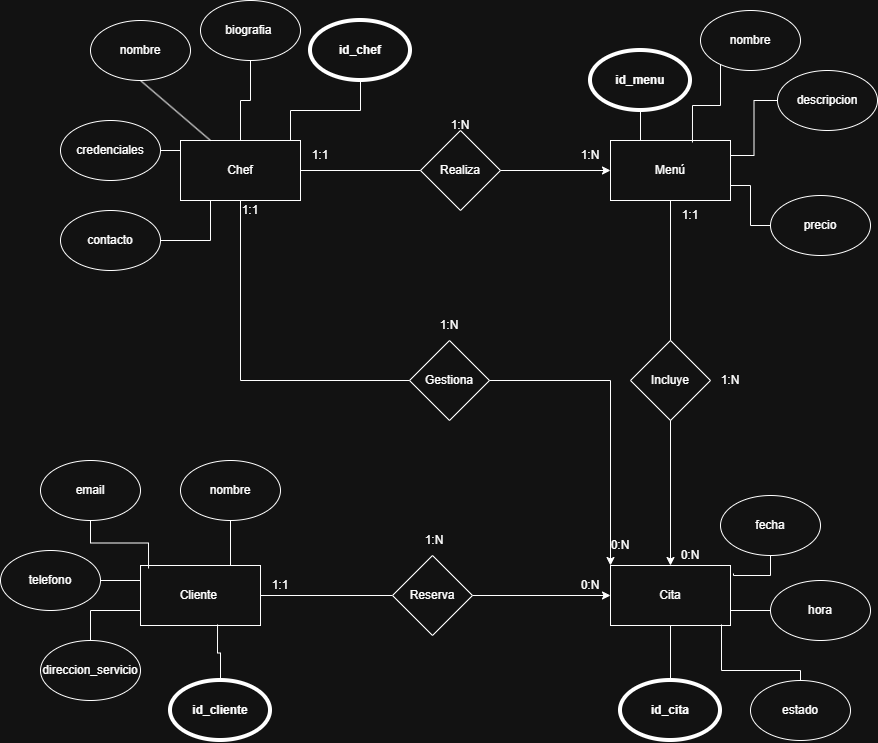

The diagram above was exported from draw.io. Its source (the exported page's mxGraphModel, read from the mxfile embedded in the PNG):
<mxGraphModel dx="2205" dy="788" grid="1" gridSize="10" guides="1" tooltips="1" connect="1" arrows="1" fold="1" page="1" pageScale="1" pageWidth="827" pageHeight="1169" math="0" shadow="0">
  <root>
    <mxCell id="0" />
    <mxCell id="1" parent="0" />
    <mxCell id="iP6qFsnFPnCqgNwN-Dad-10" edge="1" parent="1" source="HG4OUkxX6aAIGdAG06g5-1" style="edgeStyle=orthogonalEdgeStyle;rounded=0;orthogonalLoop=1;jettySize=auto;html=1;entryX=0;entryY=0.5;entryDx=0;entryDy=0;" target="HG4OUkxX6aAIGdAG06g5-3">
      <mxGeometry relative="1" as="geometry" />
    </mxCell>
    <mxCell id="iP6qFsnFPnCqgNwN-Dad-13" edge="1" parent="1" source="HG4OUkxX6aAIGdAG06g5-1" style="edgeStyle=orthogonalEdgeStyle;rounded=0;orthogonalLoop=1;jettySize=auto;html=1;entryX=0;entryY=0;entryDx=0;entryDy=0;" target="HG4OUkxX6aAIGdAG06g5-4">
      <mxGeometry relative="1" as="geometry">
        <Array as="points">
          <mxPoint x="190" y="400" />
          <mxPoint x="560" y="400" />
        </Array>
      </mxGeometry>
    </mxCell>
    <mxCell id="HG4OUkxX6aAIGdAG06g5-1" parent="1" style="rounded=0;whiteSpace=wrap;html=1;" value="Chef" vertex="1">
      <mxGeometry height="60" width="120" x="130" y="160" as="geometry" />
    </mxCell>
    <mxCell id="iP6qFsnFPnCqgNwN-Dad-11" edge="1" parent="1" source="iP6qFsnFPnCqgNwN-Dad-25" style="edgeStyle=orthogonalEdgeStyle;rounded=0;orthogonalLoop=1;jettySize=auto;html=1;" target="HG4OUkxX6aAIGdAG06g5-4">
      <mxGeometry relative="1" as="geometry" />
    </mxCell>
    <mxCell id="HG4OUkxX6aAIGdAG06g5-2" parent="1" style="rounded=0;whiteSpace=wrap;html=1;" value="Cliente&amp;nbsp;" vertex="1">
      <mxGeometry height="60" width="120" x="90" y="585" as="geometry" />
    </mxCell>
    <mxCell id="HG4OUkxX6aAIGdAG06g5-3" parent="1" style="rounded=0;whiteSpace=wrap;html=1;" value="Menú" vertex="1">
      <mxGeometry height="60" width="120" x="560" y="160" as="geometry" />
    </mxCell>
    <mxCell id="iP6qFsnFPnCqgNwN-Dad-12" edge="1" parent="1" source="HG4OUkxX6aAIGdAG06g5-4" style="edgeStyle=orthogonalEdgeStyle;rounded=0;orthogonalLoop=1;jettySize=auto;html=1;endArrow=none;endFill=0;startArrow=classic;startFill=1;" target="HG4OUkxX6aAIGdAG06g5-3">
      <mxGeometry relative="1" as="geometry" />
    </mxCell>
    <mxCell id="HG4OUkxX6aAIGdAG06g5-4" parent="1" style="rounded=0;whiteSpace=wrap;html=1;" value="Cita" vertex="1">
      <mxGeometry height="60" width="120" x="560" y="585" as="geometry" />
    </mxCell>
    <mxCell id="iP6qFsnFPnCqgNwN-Dad-1" parent="1" style="ellipse;whiteSpace=wrap;html=1;" value="nombre" vertex="1">
      <mxGeometry height="60" width="100" x="40" y="40" as="geometry" />
    </mxCell>
    <mxCell id="iP6qFsnFPnCqgNwN-Dad-2" edge="1" parent="1" source="HG4OUkxX6aAIGdAG06g5-1" style="endArrow=none;html=1;rounded=0;exitX=0.25;exitY=0;exitDx=0;exitDy=0;entryX=0.5;entryY=1;entryDx=0;entryDy=0;" target="iP6qFsnFPnCqgNwN-Dad-1" value="">
      <mxGeometry height="50" relative="1" width="50" as="geometry">
        <mxPoint x="170" y="150" as="sourcePoint" />
        <mxPoint x="130" y="70" as="targetPoint" />
      </mxGeometry>
    </mxCell>
    <mxCell id="iP6qFsnFPnCqgNwN-Dad-51" edge="1" parent="1" source="iP6qFsnFPnCqgNwN-Dad-3" style="edgeStyle=orthogonalEdgeStyle;rounded=0;orthogonalLoop=1;jettySize=auto;html=1;endArrow=none;endFill=0;" target="HG4OUkxX6aAIGdAG06g5-1">
      <mxGeometry relative="1" as="geometry" />
    </mxCell>
    <mxCell id="iP6qFsnFPnCqgNwN-Dad-3" parent="1" style="ellipse;whiteSpace=wrap;html=1;" value="biografia&amp;nbsp;" vertex="1">
      <mxGeometry height="60" width="100" x="150" y="20" as="geometry" />
    </mxCell>
    <mxCell id="iP6qFsnFPnCqgNwN-Dad-53" edge="1" parent="1" source="iP6qFsnFPnCqgNwN-Dad-4" style="edgeStyle=orthogonalEdgeStyle;rounded=0;orthogonalLoop=1;jettySize=auto;html=1;entryX=0.25;entryY=1;entryDx=0;entryDy=0;endArrow=none;endFill=0;" target="HG4OUkxX6aAIGdAG06g5-1">
      <mxGeometry relative="1" as="geometry" />
    </mxCell>
    <mxCell id="iP6qFsnFPnCqgNwN-Dad-4" parent="1" style="ellipse;whiteSpace=wrap;html=1;" value="contacto" vertex="1">
      <mxGeometry height="60" width="100" x="10" y="230" as="geometry" />
    </mxCell>
    <mxCell id="iP6qFsnFPnCqgNwN-Dad-52" edge="1" parent="1" source="iP6qFsnFPnCqgNwN-Dad-5" style="edgeStyle=orthogonalEdgeStyle;rounded=0;orthogonalLoop=1;jettySize=auto;html=1;entryX=0;entryY=0.25;entryDx=0;entryDy=0;endArrow=none;endFill=0;" target="HG4OUkxX6aAIGdAG06g5-1">
      <mxGeometry relative="1" as="geometry" />
    </mxCell>
    <mxCell id="iP6qFsnFPnCqgNwN-Dad-5" parent="1" style="ellipse;whiteSpace=wrap;html=1;" value="credenciales" vertex="1">
      <mxGeometry height="60" width="100" x="10" y="140" as="geometry" />
    </mxCell>
    <mxCell id="iP6qFsnFPnCqgNwN-Dad-57" edge="1" parent="1" source="iP6qFsnFPnCqgNwN-Dad-6" style="edgeStyle=orthogonalEdgeStyle;rounded=0;orthogonalLoop=1;jettySize=auto;html=1;entryX=1;entryY=0.75;entryDx=0;entryDy=0;endArrow=none;endFill=0;" target="HG4OUkxX6aAIGdAG06g5-3">
      <mxGeometry relative="1" as="geometry" />
    </mxCell>
    <mxCell id="iP6qFsnFPnCqgNwN-Dad-6" parent="1" style="ellipse;whiteSpace=wrap;html=1;" value="precio" vertex="1">
      <mxGeometry height="60" width="100" x="720" y="215" as="geometry" />
    </mxCell>
    <mxCell id="iP6qFsnFPnCqgNwN-Dad-56" edge="1" parent="1" source="iP6qFsnFPnCqgNwN-Dad-7" style="edgeStyle=orthogonalEdgeStyle;rounded=0;orthogonalLoop=1;jettySize=auto;html=1;entryX=1;entryY=0.25;entryDx=0;entryDy=0;endArrow=none;endFill=0;" target="HG4OUkxX6aAIGdAG06g5-3">
      <mxGeometry relative="1" as="geometry" />
    </mxCell>
    <mxCell id="iP6qFsnFPnCqgNwN-Dad-7" parent="1" style="ellipse;whiteSpace=wrap;html=1;" value="descripcion" vertex="1">
      <mxGeometry height="60" width="100" x="727" y="90" as="geometry" />
    </mxCell>
    <mxCell id="iP6qFsnFPnCqgNwN-Dad-8" parent="1" style="ellipse;whiteSpace=wrap;html=1;" value="nombre" vertex="1">
      <mxGeometry height="60" width="100" x="650" y="30" as="geometry" />
    </mxCell>
    <mxCell id="iP6qFsnFPnCqgNwN-Dad-54" edge="1" parent="1" source="iP6qFsnFPnCqgNwN-Dad-9" style="edgeStyle=orthogonalEdgeStyle;rounded=0;orthogonalLoop=1;jettySize=auto;html=1;entryX=0.25;entryY=0;entryDx=0;entryDy=0;endArrow=none;endFill=0;" target="HG4OUkxX6aAIGdAG06g5-3">
      <mxGeometry relative="1" as="geometry" />
    </mxCell>
    <mxCell id="iP6qFsnFPnCqgNwN-Dad-9" parent="1" style="ellipse;whiteSpace=wrap;html=1;strokeWidth=4;" value="&lt;b&gt;id_menu&lt;/b&gt;" vertex="1">
      <mxGeometry height="60" width="100" x="540" y="70" as="geometry" />
    </mxCell>
    <mxCell id="iP6qFsnFPnCqgNwN-Dad-14" parent="1" style="text;html=1;whiteSpace=wrap;strokeColor=none;fillColor=none;align=center;verticalAlign=middle;rounded=0;" value="1:1" vertex="1">
      <mxGeometry height="30" width="60" x="240" y="160" as="geometry" />
    </mxCell>
    <mxCell id="iP6qFsnFPnCqgNwN-Dad-15" parent="1" style="text;html=1;whiteSpace=wrap;strokeColor=none;fillColor=none;align=center;verticalAlign=middle;rounded=0;" value="1:N" vertex="1">
      <mxGeometry height="30" width="60" x="510" y="160" as="geometry" />
    </mxCell>
    <mxCell id="iP6qFsnFPnCqgNwN-Dad-17" parent="1" style="rhombus;whiteSpace=wrap;html=1;" value="Realiza" vertex="1">
      <mxGeometry height="80" width="80" x="370" y="150" as="geometry" />
    </mxCell>
    <mxCell id="iP6qFsnFPnCqgNwN-Dad-18" parent="1" style="text;html=1;whiteSpace=wrap;strokeColor=none;fillColor=none;align=center;verticalAlign=middle;rounded=0;" value="0:N" vertex="1">
      <mxGeometry height="30" width="60" x="540" y="550" as="geometry" />
    </mxCell>
    <mxCell id="iP6qFsnFPnCqgNwN-Dad-19" parent="1" style="text;html=1;whiteSpace=wrap;strokeColor=none;fillColor=none;align=center;verticalAlign=middle;rounded=0;" value="1:1" vertex="1">
      <mxGeometry height="30" width="60" x="170" y="215" as="geometry" />
    </mxCell>
    <mxCell id="iP6qFsnFPnCqgNwN-Dad-20" parent="1" style="text;html=1;whiteSpace=wrap;strokeColor=none;fillColor=none;align=center;verticalAlign=middle;rounded=0;" value="1:N" vertex="1">
      <mxGeometry height="30" width="60" x="380" y="130" as="geometry" />
    </mxCell>
    <mxCell id="iP6qFsnFPnCqgNwN-Dad-21" parent="1" style="rhombus;whiteSpace=wrap;html=1;" value="Gestiona" vertex="1">
      <mxGeometry height="80" width="80" x="359" y="360" as="geometry" />
    </mxCell>
    <mxCell id="iP6qFsnFPnCqgNwN-Dad-26" edge="1" parent="1" source="HG4OUkxX6aAIGdAG06g5-2" style="edgeStyle=orthogonalEdgeStyle;rounded=0;orthogonalLoop=1;jettySize=auto;html=1;endArrow=none;endFill=0;" target="iP6qFsnFPnCqgNwN-Dad-25" value="">
      <mxGeometry relative="1" as="geometry">
        <mxPoint x="210" y="615" as="sourcePoint" />
        <mxPoint x="560" y="615" as="targetPoint" />
      </mxGeometry>
    </mxCell>
    <mxCell id="iP6qFsnFPnCqgNwN-Dad-25" parent="1" style="rhombus;whiteSpace=wrap;html=1;" value="Reserva" vertex="1">
      <mxGeometry height="80" width="80" x="342" y="575" as="geometry" />
    </mxCell>
    <mxCell id="iP6qFsnFPnCqgNwN-Dad-27" parent="1" style="text;html=1;whiteSpace=wrap;strokeColor=none;fillColor=none;align=center;verticalAlign=middle;rounded=0;" value="0:N" vertex="1">
      <mxGeometry height="30" width="60" x="510" y="590" as="geometry" />
    </mxCell>
    <mxCell id="iP6qFsnFPnCqgNwN-Dad-28" parent="1" style="text;html=1;whiteSpace=wrap;strokeColor=none;fillColor=none;align=center;verticalAlign=middle;rounded=0;" value="1:1" vertex="1">
      <mxGeometry height="30" width="60" x="200" y="590" as="geometry" />
    </mxCell>
    <mxCell id="iP6qFsnFPnCqgNwN-Dad-30" parent="1" style="rhombus;whiteSpace=wrap;html=1;" value="Incluye" vertex="1">
      <mxGeometry height="80" width="80" x="580" y="360" as="geometry" />
    </mxCell>
    <mxCell id="iP6qFsnFPnCqgNwN-Dad-31" parent="1" style="text;html=1;whiteSpace=wrap;strokeColor=none;fillColor=none;align=center;verticalAlign=middle;rounded=0;" value="1:1" vertex="1">
      <mxGeometry height="30" width="60" x="610" y="220" as="geometry" />
    </mxCell>
    <mxCell id="iP6qFsnFPnCqgNwN-Dad-32" parent="1" style="text;html=1;whiteSpace=wrap;strokeColor=none;fillColor=none;align=center;verticalAlign=middle;rounded=0;" value="0:N" vertex="1">
      <mxGeometry height="30" width="60" x="610" y="560" as="geometry" />
    </mxCell>
    <mxCell id="iP6qFsnFPnCqgNwN-Dad-33" parent="1" style="text;html=1;whiteSpace=wrap;strokeColor=none;fillColor=none;align=center;verticalAlign=middle;rounded=0;" value="1:N" vertex="1">
      <mxGeometry height="30" width="60" x="369" y="330" as="geometry" />
    </mxCell>
    <mxCell id="iP6qFsnFPnCqgNwN-Dad-34" parent="1" style="text;html=1;whiteSpace=wrap;strokeColor=none;fillColor=none;align=center;verticalAlign=middle;rounded=0;" value="1:N" vertex="1">
      <mxGeometry height="30" width="60" x="354" y="545" as="geometry" />
    </mxCell>
    <mxCell id="iP6qFsnFPnCqgNwN-Dad-35" parent="1" style="text;html=1;whiteSpace=wrap;strokeColor=none;fillColor=none;align=center;verticalAlign=middle;rounded=0;" value="1:N" vertex="1">
      <mxGeometry height="30" width="60" x="650" y="385" as="geometry" />
    </mxCell>
    <mxCell id="iP6qFsnFPnCqgNwN-Dad-50" edge="1" parent="1" source="iP6qFsnFPnCqgNwN-Dad-36" style="edgeStyle=orthogonalEdgeStyle;rounded=0;orthogonalLoop=1;jettySize=auto;html=1;entryX=0;entryY=0;entryDx=0;entryDy=0;endArrow=none;endFill=0;" target="iP6qFsnFPnCqgNwN-Dad-14">
      <mxGeometry relative="1" as="geometry" />
    </mxCell>
    <mxCell id="iP6qFsnFPnCqgNwN-Dad-36" parent="1" style="ellipse;whiteSpace=wrap;html=1;strokeWidth=4;" value="&lt;b&gt;id_chef&lt;/b&gt;" vertex="1">
      <mxGeometry height="60" width="100" x="260" y="40" as="geometry" />
    </mxCell>
    <mxCell id="iP6qFsnFPnCqgNwN-Dad-66" edge="1" parent="1" source="iP6qFsnFPnCqgNwN-Dad-37" style="edgeStyle=orthogonalEdgeStyle;rounded=0;orthogonalLoop=1;jettySize=auto;html=1;entryX=0;entryY=0.75;entryDx=0;entryDy=0;endArrow=none;endFill=0;" target="HG4OUkxX6aAIGdAG06g5-2">
      <mxGeometry relative="1" as="geometry" />
    </mxCell>
    <mxCell id="iP6qFsnFPnCqgNwN-Dad-37" parent="1" style="ellipse;whiteSpace=wrap;html=1;" value="direccion_servicio" vertex="1">
      <mxGeometry height="60" width="100" x="-10" y="660" as="geometry" />
    </mxCell>
    <mxCell id="iP6qFsnFPnCqgNwN-Dad-67" edge="1" parent="1" source="iP6qFsnFPnCqgNwN-Dad-38" style="edgeStyle=orthogonalEdgeStyle;rounded=0;orthogonalLoop=1;jettySize=auto;html=1;entryX=0;entryY=0.25;entryDx=0;entryDy=0;endArrow=none;endFill=0;" target="HG4OUkxX6aAIGdAG06g5-2">
      <mxGeometry relative="1" as="geometry" />
    </mxCell>
    <mxCell id="iP6qFsnFPnCqgNwN-Dad-38" parent="1" style="ellipse;whiteSpace=wrap;html=1;" value="telefono" vertex="1">
      <mxGeometry height="60" width="100" x="-50" y="570" as="geometry" />
    </mxCell>
    <mxCell id="iP6qFsnFPnCqgNwN-Dad-39" parent="1" style="ellipse;whiteSpace=wrap;html=1;" value="email" vertex="1">
      <mxGeometry height="60" width="100" x="-10" y="480" as="geometry" />
    </mxCell>
    <mxCell id="iP6qFsnFPnCqgNwN-Dad-70" edge="1" parent="1" source="iP6qFsnFPnCqgNwN-Dad-40" style="edgeStyle=orthogonalEdgeStyle;rounded=0;orthogonalLoop=1;jettySize=auto;html=1;entryX=0.75;entryY=0;entryDx=0;entryDy=0;endArrow=none;endFill=0;" target="HG4OUkxX6aAIGdAG06g5-2">
      <mxGeometry relative="1" as="geometry" />
    </mxCell>
    <mxCell id="iP6qFsnFPnCqgNwN-Dad-40" parent="1" style="ellipse;whiteSpace=wrap;html=1;" value="nombre" vertex="1">
      <mxGeometry height="60" width="100" x="130" y="480" as="geometry" />
    </mxCell>
    <mxCell id="iP6qFsnFPnCqgNwN-Dad-41" parent="1" style="ellipse;whiteSpace=wrap;html=1;strokeWidth=4;" value="&lt;b&gt;id_cliente&lt;/b&gt;" vertex="1">
      <mxGeometry height="60" width="100" x="120" y="700" as="geometry" />
    </mxCell>
    <mxCell id="iP6qFsnFPnCqgNwN-Dad-62" edge="1" parent="1" source="iP6qFsnFPnCqgNwN-Dad-42" style="edgeStyle=orthogonalEdgeStyle;rounded=0;orthogonalLoop=1;jettySize=auto;html=1;entryX=0.5;entryY=1;entryDx=0;entryDy=0;endArrow=none;endFill=0;" target="HG4OUkxX6aAIGdAG06g5-4">
      <mxGeometry relative="1" as="geometry" />
    </mxCell>
    <mxCell id="iP6qFsnFPnCqgNwN-Dad-42" parent="1" style="ellipse;whiteSpace=wrap;html=1;strokeWidth=4;" value="&lt;b&gt;id_cita&lt;/b&gt;" vertex="1">
      <mxGeometry height="60" width="100" x="570" y="700" as="geometry" />
    </mxCell>
    <mxCell id="iP6qFsnFPnCqgNwN-Dad-43" parent="1" style="ellipse;whiteSpace=wrap;html=1;" value="estado" vertex="1">
      <mxGeometry height="60" width="100" x="700" y="700" as="geometry" />
    </mxCell>
    <mxCell id="iP6qFsnFPnCqgNwN-Dad-59" edge="1" parent="1" source="iP6qFsnFPnCqgNwN-Dad-44" style="edgeStyle=orthogonalEdgeStyle;rounded=0;orthogonalLoop=1;jettySize=auto;html=1;entryX=1;entryY=0.75;entryDx=0;entryDy=0;endArrow=none;endFill=0;" target="HG4OUkxX6aAIGdAG06g5-4">
      <mxGeometry relative="1" as="geometry" />
    </mxCell>
    <mxCell id="iP6qFsnFPnCqgNwN-Dad-44" parent="1" style="ellipse;whiteSpace=wrap;html=1;" value="hora" vertex="1">
      <mxGeometry height="60" width="100" x="720" y="600" as="geometry" />
    </mxCell>
    <mxCell id="iP6qFsnFPnCqgNwN-Dad-45" parent="1" style="ellipse;whiteSpace=wrap;html=1;" value="fecha" vertex="1">
      <mxGeometry height="60" width="100" x="670" y="515" as="geometry" />
    </mxCell>
    <mxCell id="iP6qFsnFPnCqgNwN-Dad-55" edge="1" parent="1" source="iP6qFsnFPnCqgNwN-Dad-8" style="edgeStyle=orthogonalEdgeStyle;rounded=0;orthogonalLoop=1;jettySize=auto;html=1;entryX=0.683;entryY=0.033;entryDx=0;entryDy=0;entryPerimeter=0;endArrow=none;endFill=0;" target="HG4OUkxX6aAIGdAG06g5-3">
      <mxGeometry relative="1" as="geometry">
        <Array as="points">
          <mxPoint x="670" y="125" />
          <mxPoint x="642" y="125" />
        </Array>
      </mxGeometry>
    </mxCell>
    <mxCell id="iP6qFsnFPnCqgNwN-Dad-58" edge="1" parent="1" source="iP6qFsnFPnCqgNwN-Dad-45" style="edgeStyle=orthogonalEdgeStyle;rounded=0;orthogonalLoop=1;jettySize=auto;html=1;entryX=1.025;entryY=0.133;entryDx=0;entryDy=0;entryPerimeter=0;endArrow=none;endFill=0;" target="HG4OUkxX6aAIGdAG06g5-4">
      <mxGeometry relative="1" as="geometry" />
    </mxCell>
    <mxCell id="iP6qFsnFPnCqgNwN-Dad-60" edge="1" parent="1" source="iP6qFsnFPnCqgNwN-Dad-43" style="edgeStyle=orthogonalEdgeStyle;rounded=0;orthogonalLoop=1;jettySize=auto;html=1;entryX=0.925;entryY=0.983;entryDx=0;entryDy=0;entryPerimeter=0;endArrow=none;endFill=0;" target="HG4OUkxX6aAIGdAG06g5-4">
      <mxGeometry relative="1" as="geometry">
        <Array as="points">
          <mxPoint x="750" y="690" />
          <mxPoint x="671" y="690" />
        </Array>
      </mxGeometry>
    </mxCell>
    <mxCell id="iP6qFsnFPnCqgNwN-Dad-63" edge="1" parent="1" source="iP6qFsnFPnCqgNwN-Dad-41" style="edgeStyle=orthogonalEdgeStyle;rounded=0;orthogonalLoop=1;jettySize=auto;html=1;entryX=0.642;entryY=0.983;entryDx=0;entryDy=0;entryPerimeter=0;endArrow=none;endFill=0;" target="HG4OUkxX6aAIGdAG06g5-2">
      <mxGeometry relative="1" as="geometry" />
    </mxCell>
    <mxCell id="iP6qFsnFPnCqgNwN-Dad-68" edge="1" parent="1" source="iP6qFsnFPnCqgNwN-Dad-39" style="edgeStyle=orthogonalEdgeStyle;rounded=0;orthogonalLoop=1;jettySize=auto;html=1;entryX=0.067;entryY=0.05;entryDx=0;entryDy=0;entryPerimeter=0;endArrow=none;endFill=0;" target="HG4OUkxX6aAIGdAG06g5-2">
      <mxGeometry relative="1" as="geometry" />
    </mxCell>
  </root>
</mxGraphModel>